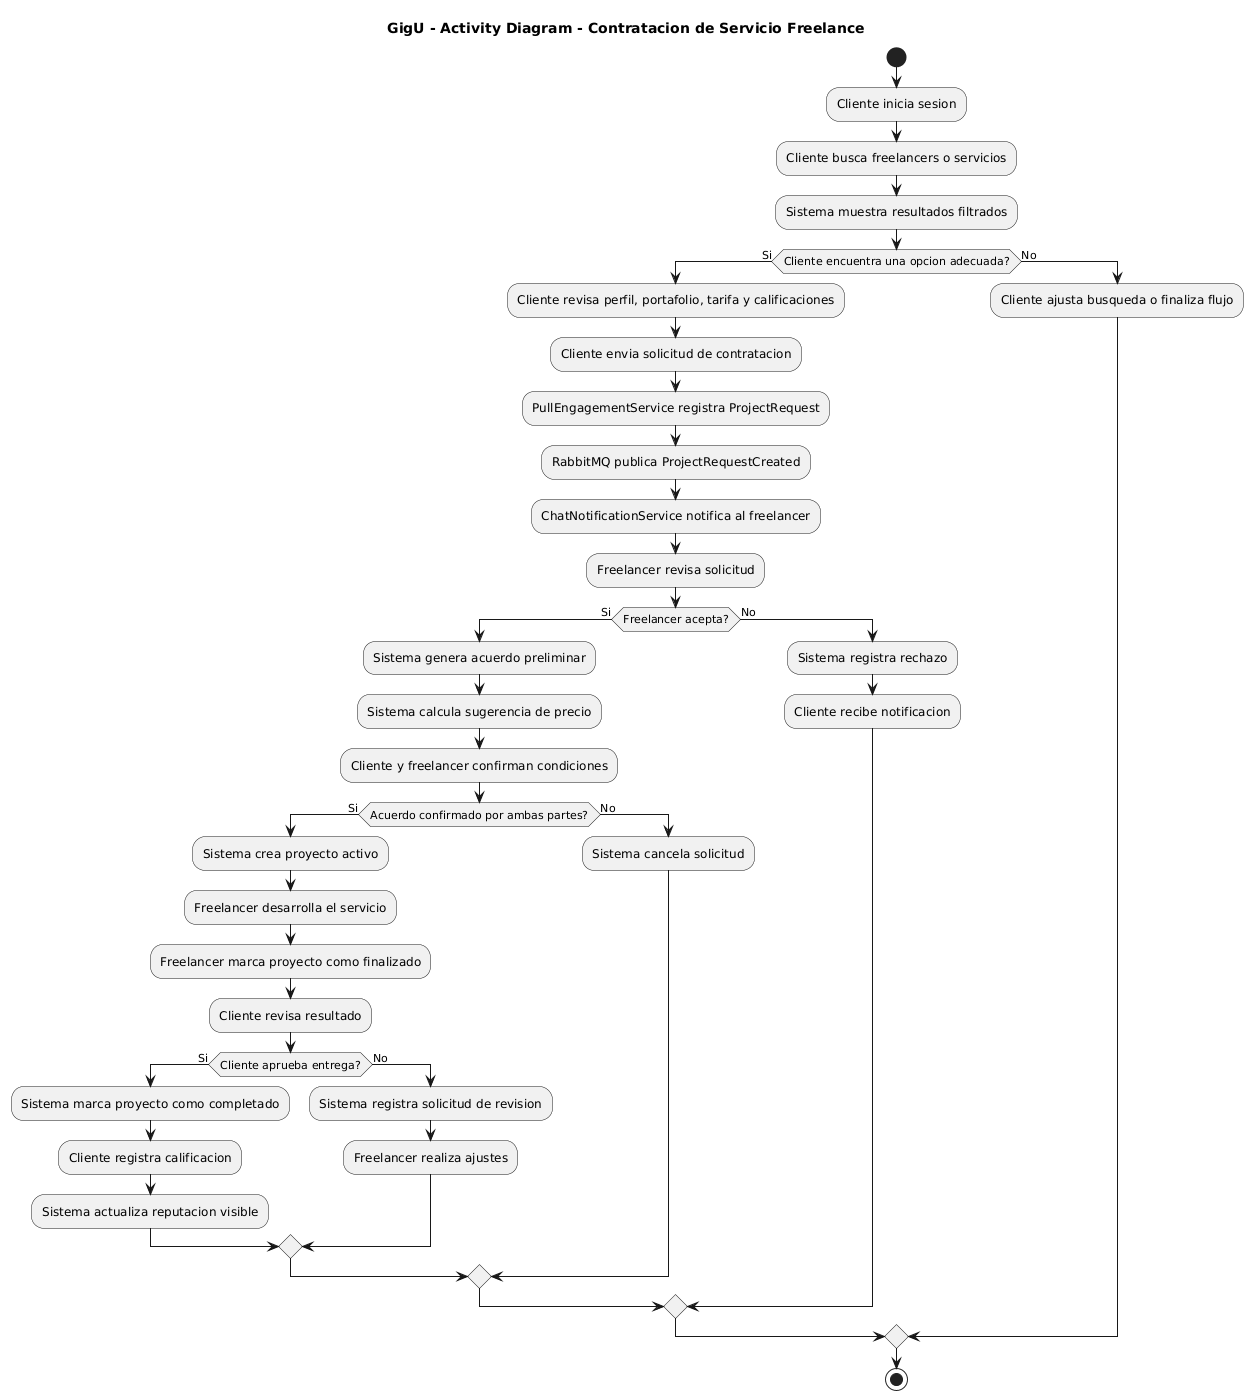

The diagram above was rendered by PlantUML. Its source (embedded in the PNG):
@startuml
title GigU - Activity Diagram - Contratacion de Servicio Freelance

start

:Cliente inicia sesion;
:Cliente busca freelancers o servicios;
:Sistema muestra resultados filtrados;

if (Cliente encuentra una opcion adecuada?) then (Si)
  :Cliente revisa perfil, portafolio, tarifa y calificaciones;
  :Cliente envia solicitud de contratacion;
  :PullEngagementService registra ProjectRequest;
  :RabbitMQ publica ProjectRequestCreated;
  :ChatNotificationService notifica al freelancer;

  :Freelancer revisa solicitud;
  if (Freelancer acepta?) then (Si)
    :Sistema genera acuerdo preliminar;
    :Sistema calcula sugerencia de precio;
    :Cliente y freelancer confirman condiciones;

    if (Acuerdo confirmado por ambas partes?) then (Si)
      :Sistema crea proyecto activo;
      :Freelancer desarrolla el servicio;
      :Freelancer marca proyecto como finalizado;
      :Cliente revisa resultado;

      if (Cliente aprueba entrega?) then (Si)
        :Sistema marca proyecto como completado;
        :Cliente registra calificacion;
        :Sistema actualiza reputacion visible;
      else (No)
        :Sistema registra solicitud de revision;
        :Freelancer realiza ajustes;
      endif

    else (No)
      :Sistema cancela solicitud;
    endif

  else (No)
    :Sistema registra rechazo;
    :Cliente recibe notificacion;
  endif

else (No)
  :Cliente ajusta busqueda o finaliza flujo;
endif

stop
@enduml